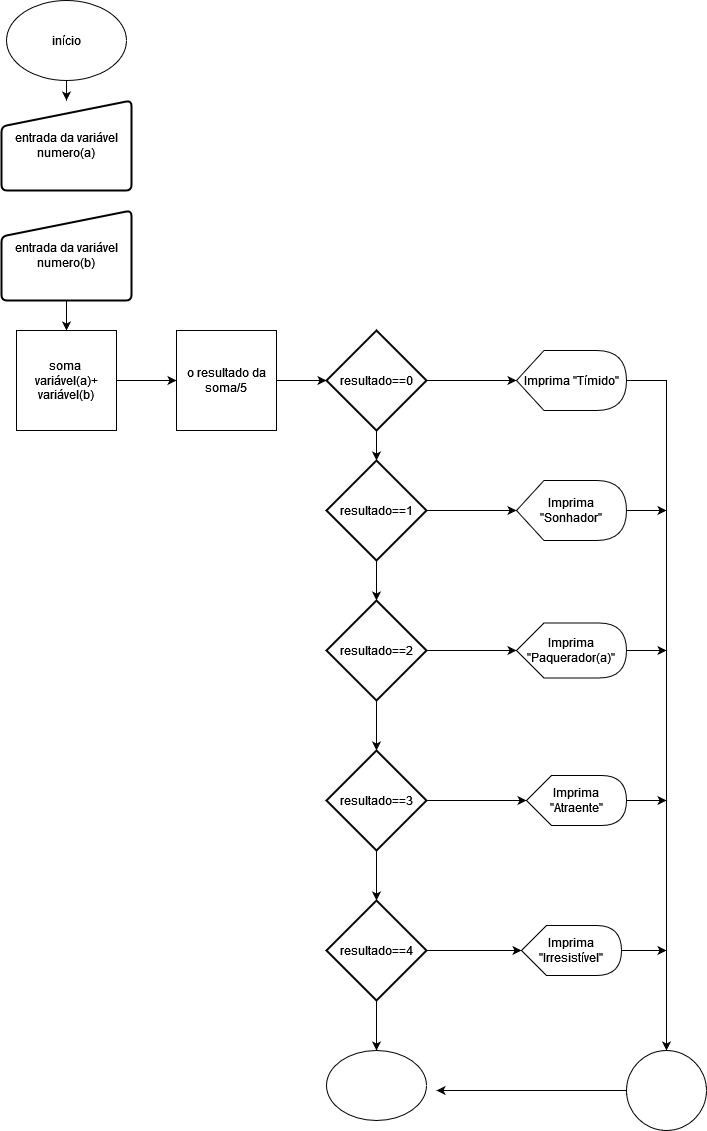

The diagram above was exported from draw.io. Its source (the exported page's mxGraphModel, read from the mxfile embedded in the PNG):
<mxGraphModel dx="880" dy="470" grid="1" gridSize="10" guides="1" tooltips="1" connect="1" arrows="1" fold="1" page="1" pageScale="1" pageWidth="827" pageHeight="1169" math="0" shadow="0">
  <root>
    <mxCell id="0" />
    <mxCell id="1" parent="0" />
    <mxCell id="Trn8pb6VMqDko29U7_tD-21" value="" style="edgeStyle=orthogonalEdgeStyle;rounded=0;orthogonalLoop=1;jettySize=auto;html=1;" edge="1" parent="1" source="Trn8pb6VMqDko29U7_tD-1" target="Trn8pb6VMqDko29U7_tD-2">
      <mxGeometry relative="1" as="geometry" />
    </mxCell>
    <mxCell id="Trn8pb6VMqDko29U7_tD-1" value="início" style="ellipse;whiteSpace=wrap;html=1;" vertex="1" parent="1">
      <mxGeometry x="60" y="10" width="120" height="80" as="geometry" />
    </mxCell>
    <mxCell id="Trn8pb6VMqDko29U7_tD-2" value="entrada da variável numero(a)" style="html=1;strokeWidth=2;shape=manualInput;whiteSpace=wrap;rounded=1;size=26;arcSize=11;" vertex="1" parent="1">
      <mxGeometry x="55" y="110" width="130" height="90" as="geometry" />
    </mxCell>
    <mxCell id="Trn8pb6VMqDko29U7_tD-23" value="" style="edgeStyle=orthogonalEdgeStyle;rounded=0;orthogonalLoop=1;jettySize=auto;html=1;" edge="1" parent="1" source="Trn8pb6VMqDko29U7_tD-4" target="Trn8pb6VMqDko29U7_tD-6">
      <mxGeometry relative="1" as="geometry" />
    </mxCell>
    <mxCell id="Trn8pb6VMqDko29U7_tD-4" value="soma&amp;nbsp; variável(a)+ variável(b)" style="whiteSpace=wrap;html=1;aspect=fixed;" vertex="1" parent="1">
      <mxGeometry x="70" y="340" width="100" height="100" as="geometry" />
    </mxCell>
    <mxCell id="Trn8pb6VMqDko29U7_tD-22" value="" style="edgeStyle=orthogonalEdgeStyle;rounded=0;orthogonalLoop=1;jettySize=auto;html=1;" edge="1" parent="1" source="Trn8pb6VMqDko29U7_tD-5" target="Trn8pb6VMqDko29U7_tD-4">
      <mxGeometry relative="1" as="geometry" />
    </mxCell>
    <mxCell id="Trn8pb6VMqDko29U7_tD-5" value="entrada da variável numero(b)" style="html=1;strokeWidth=2;shape=manualInput;whiteSpace=wrap;rounded=1;size=26;arcSize=11;" vertex="1" parent="1">
      <mxGeometry x="55" y="220" width="130" height="90" as="geometry" />
    </mxCell>
    <mxCell id="Trn8pb6VMqDko29U7_tD-24" value="" style="edgeStyle=orthogonalEdgeStyle;rounded=0;orthogonalLoop=1;jettySize=auto;html=1;" edge="1" parent="1" source="Trn8pb6VMqDko29U7_tD-6" target="Trn8pb6VMqDko29U7_tD-7">
      <mxGeometry relative="1" as="geometry" />
    </mxCell>
    <mxCell id="Trn8pb6VMqDko29U7_tD-6" value="o resultado da soma/5" style="whiteSpace=wrap;html=1;aspect=fixed;" vertex="1" parent="1">
      <mxGeometry x="230" y="340" width="100" height="100" as="geometry" />
    </mxCell>
    <mxCell id="Trn8pb6VMqDko29U7_tD-25" value="" style="edgeStyle=orthogonalEdgeStyle;rounded=0;orthogonalLoop=1;jettySize=auto;html=1;" edge="1" parent="1" source="Trn8pb6VMqDko29U7_tD-7" target="Trn8pb6VMqDko29U7_tD-9">
      <mxGeometry relative="1" as="geometry" />
    </mxCell>
    <mxCell id="Trn8pb6VMqDko29U7_tD-26" value="" style="edgeStyle=orthogonalEdgeStyle;rounded=0;orthogonalLoop=1;jettySize=auto;html=1;" edge="1" parent="1" source="Trn8pb6VMqDko29U7_tD-7" target="Trn8pb6VMqDko29U7_tD-11">
      <mxGeometry relative="1" as="geometry" />
    </mxCell>
    <mxCell id="Trn8pb6VMqDko29U7_tD-7" value="resultado==0" style="strokeWidth=2;html=1;shape=mxgraph.flowchart.decision;whiteSpace=wrap;" vertex="1" parent="1">
      <mxGeometry x="380" y="340" width="100" height="100" as="geometry" />
    </mxCell>
    <mxCell id="Trn8pb6VMqDko29U7_tD-35" style="edgeStyle=orthogonalEdgeStyle;rounded=0;orthogonalLoop=1;jettySize=auto;html=1;exitX=1;exitY=0.5;exitDx=0;exitDy=0;exitPerimeter=0;" edge="1" parent="1" source="Trn8pb6VMqDko29U7_tD-9" target="Trn8pb6VMqDko29U7_tD-20">
      <mxGeometry relative="1" as="geometry">
        <mxPoint x="770" y="390" as="targetPoint" />
      </mxGeometry>
    </mxCell>
    <mxCell id="Trn8pb6VMqDko29U7_tD-9" value="Imprima &quot;Tímido&quot;" style="shape=display;whiteSpace=wrap;html=1;" vertex="1" parent="1">
      <mxGeometry x="570" y="360" width="110" height="60" as="geometry" />
    </mxCell>
    <mxCell id="Trn8pb6VMqDko29U7_tD-27" value="" style="edgeStyle=orthogonalEdgeStyle;rounded=0;orthogonalLoop=1;jettySize=auto;html=1;" edge="1" parent="1" source="Trn8pb6VMqDko29U7_tD-11" target="Trn8pb6VMqDko29U7_tD-18">
      <mxGeometry relative="1" as="geometry" />
    </mxCell>
    <mxCell id="Trn8pb6VMqDko29U7_tD-28" value="" style="edgeStyle=orthogonalEdgeStyle;rounded=0;orthogonalLoop=1;jettySize=auto;html=1;" edge="1" parent="1" source="Trn8pb6VMqDko29U7_tD-11" target="Trn8pb6VMqDko29U7_tD-12">
      <mxGeometry relative="1" as="geometry" />
    </mxCell>
    <mxCell id="Trn8pb6VMqDko29U7_tD-11" value="resultado==1" style="strokeWidth=2;html=1;shape=mxgraph.flowchart.decision;whiteSpace=wrap;" vertex="1" parent="1">
      <mxGeometry x="380" y="470" width="100" height="100" as="geometry" />
    </mxCell>
    <mxCell id="Trn8pb6VMqDko29U7_tD-29" value="" style="edgeStyle=orthogonalEdgeStyle;rounded=0;orthogonalLoop=1;jettySize=auto;html=1;" edge="1" parent="1" source="Trn8pb6VMqDko29U7_tD-12" target="Trn8pb6VMqDko29U7_tD-17">
      <mxGeometry relative="1" as="geometry" />
    </mxCell>
    <mxCell id="Trn8pb6VMqDko29U7_tD-30" value="" style="edgeStyle=orthogonalEdgeStyle;rounded=0;orthogonalLoop=1;jettySize=auto;html=1;" edge="1" parent="1" source="Trn8pb6VMqDko29U7_tD-12" target="Trn8pb6VMqDko29U7_tD-13">
      <mxGeometry relative="1" as="geometry" />
    </mxCell>
    <mxCell id="Trn8pb6VMqDko29U7_tD-12" value="resultado==2" style="strokeWidth=2;html=1;shape=mxgraph.flowchart.decision;whiteSpace=wrap;" vertex="1" parent="1">
      <mxGeometry x="380" y="610" width="100" height="100" as="geometry" />
    </mxCell>
    <mxCell id="Trn8pb6VMqDko29U7_tD-31" value="" style="edgeStyle=orthogonalEdgeStyle;rounded=0;orthogonalLoop=1;jettySize=auto;html=1;" edge="1" parent="1" source="Trn8pb6VMqDko29U7_tD-13" target="Trn8pb6VMqDko29U7_tD-16">
      <mxGeometry relative="1" as="geometry" />
    </mxCell>
    <mxCell id="Trn8pb6VMqDko29U7_tD-32" value="" style="edgeStyle=orthogonalEdgeStyle;rounded=0;orthogonalLoop=1;jettySize=auto;html=1;" edge="1" parent="1" source="Trn8pb6VMqDko29U7_tD-13" target="Trn8pb6VMqDko29U7_tD-14">
      <mxGeometry relative="1" as="geometry" />
    </mxCell>
    <mxCell id="Trn8pb6VMqDko29U7_tD-13" value="resultado==3" style="strokeWidth=2;html=1;shape=mxgraph.flowchart.decision;whiteSpace=wrap;" vertex="1" parent="1">
      <mxGeometry x="380" y="760" width="100" height="100" as="geometry" />
    </mxCell>
    <mxCell id="Trn8pb6VMqDko29U7_tD-33" value="" style="edgeStyle=orthogonalEdgeStyle;rounded=0;orthogonalLoop=1;jettySize=auto;html=1;" edge="1" parent="1" source="Trn8pb6VMqDko29U7_tD-14" target="Trn8pb6VMqDko29U7_tD-15">
      <mxGeometry relative="1" as="geometry" />
    </mxCell>
    <mxCell id="Trn8pb6VMqDko29U7_tD-34" value="" style="edgeStyle=orthogonalEdgeStyle;rounded=0;orthogonalLoop=1;jettySize=auto;html=1;" edge="1" parent="1" source="Trn8pb6VMqDko29U7_tD-14" target="Trn8pb6VMqDko29U7_tD-19">
      <mxGeometry relative="1" as="geometry" />
    </mxCell>
    <mxCell id="Trn8pb6VMqDko29U7_tD-14" value="resultado==4" style="strokeWidth=2;html=1;shape=mxgraph.flowchart.decision;whiteSpace=wrap;" vertex="1" parent="1">
      <mxGeometry x="380" y="910" width="100" height="100" as="geometry" />
    </mxCell>
    <mxCell id="Trn8pb6VMqDko29U7_tD-39" style="edgeStyle=orthogonalEdgeStyle;rounded=0;orthogonalLoop=1;jettySize=auto;html=1;" edge="1" parent="1" source="Trn8pb6VMqDko29U7_tD-15">
      <mxGeometry relative="1" as="geometry">
        <mxPoint x="720" y="960" as="targetPoint" />
      </mxGeometry>
    </mxCell>
    <mxCell id="Trn8pb6VMqDko29U7_tD-15" value="Imprima &quot;Irresistível&quot;" style="shape=display;whiteSpace=wrap;html=1;" vertex="1" parent="1">
      <mxGeometry x="575" y="935" width="100" height="50" as="geometry" />
    </mxCell>
    <mxCell id="Trn8pb6VMqDko29U7_tD-38" style="edgeStyle=orthogonalEdgeStyle;rounded=0;orthogonalLoop=1;jettySize=auto;html=1;exitX=1;exitY=0.5;exitDx=0;exitDy=0;exitPerimeter=0;" edge="1" parent="1" source="Trn8pb6VMqDko29U7_tD-16">
      <mxGeometry relative="1" as="geometry">
        <mxPoint x="720" y="810" as="targetPoint" />
      </mxGeometry>
    </mxCell>
    <mxCell id="Trn8pb6VMqDko29U7_tD-16" value="Imprima &quot;Atraente&quot;" style="shape=display;whiteSpace=wrap;html=1;" vertex="1" parent="1">
      <mxGeometry x="580" y="785" width="100" height="50" as="geometry" />
    </mxCell>
    <mxCell id="Trn8pb6VMqDko29U7_tD-37" style="edgeStyle=orthogonalEdgeStyle;rounded=0;orthogonalLoop=1;jettySize=auto;html=1;exitX=1;exitY=0.5;exitDx=0;exitDy=0;exitPerimeter=0;" edge="1" parent="1" source="Trn8pb6VMqDko29U7_tD-17">
      <mxGeometry relative="1" as="geometry">
        <mxPoint x="720" y="660" as="targetPoint" />
      </mxGeometry>
    </mxCell>
    <mxCell id="Trn8pb6VMqDko29U7_tD-17" value="Imprima &quot;Paquerador(a)&quot;" style="shape=display;whiteSpace=wrap;html=1;" vertex="1" parent="1">
      <mxGeometry x="570" y="632.5" width="110" height="55" as="geometry" />
    </mxCell>
    <mxCell id="Trn8pb6VMqDko29U7_tD-36" style="edgeStyle=orthogonalEdgeStyle;rounded=0;orthogonalLoop=1;jettySize=auto;html=1;exitX=1;exitY=0.5;exitDx=0;exitDy=0;exitPerimeter=0;" edge="1" parent="1" source="Trn8pb6VMqDko29U7_tD-18">
      <mxGeometry relative="1" as="geometry">
        <mxPoint x="720" y="520" as="targetPoint" />
      </mxGeometry>
    </mxCell>
    <mxCell id="Trn8pb6VMqDko29U7_tD-18" value="Imprima &quot;Sonhador&quot;" style="shape=display;whiteSpace=wrap;html=1;" vertex="1" parent="1">
      <mxGeometry x="570" y="490" width="110" height="60" as="geometry" />
    </mxCell>
    <mxCell id="Trn8pb6VMqDko29U7_tD-19" value="" style="ellipse;whiteSpace=wrap;html=1;" vertex="1" parent="1">
      <mxGeometry x="380" y="1060" width="100" height="70" as="geometry" />
    </mxCell>
    <mxCell id="Trn8pb6VMqDko29U7_tD-40" style="edgeStyle=orthogonalEdgeStyle;rounded=0;orthogonalLoop=1;jettySize=auto;html=1;" edge="1" parent="1" source="Trn8pb6VMqDko29U7_tD-20">
      <mxGeometry relative="1" as="geometry">
        <mxPoint x="490" y="1100" as="targetPoint" />
      </mxGeometry>
    </mxCell>
    <mxCell id="Trn8pb6VMqDko29U7_tD-20" value="" style="ellipse;whiteSpace=wrap;html=1;aspect=fixed;" vertex="1" parent="1">
      <mxGeometry x="680" y="1060" width="80" height="80" as="geometry" />
    </mxCell>
  </root>
</mxGraphModel>